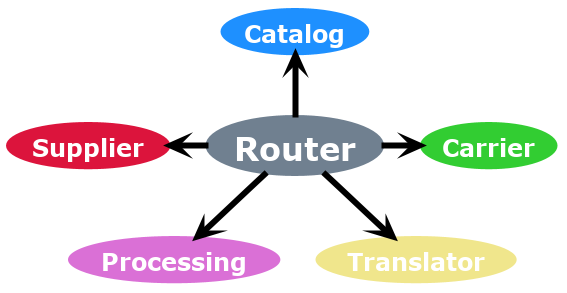

The diagram above was rendered by PlantUML. Its source (embedded in the PNG):
@startuml servicesPrinciplesStars

hide stereotype

skinparam usecase {

    BackgroundColor<< Router >> SlateGrey
    BorderColor<< Router >> SlateGrey
    FontSize<< Router >>  32

    BackgroundColor<< Supplier >> Crimson
    BorderColor<< Supplier >> Crimson

    BackgroundColor<< Carrier >> LimeGreen
    BorderColor<< Carrier >> LimeGreen

    BackgroundColor<< Translator >> Khaki
    BorderColor<< Translator >> Khaki

    BackgroundColor<< Processing >> Orchid
    BorderColor<< Processing >> Orchid

    BackgroundColor<< Catalog >> DodgerBlue
    BorderColor<< Catalog >> DodgerBlue

    FontColor White
    FontName Verdana
    FontStyle Bold
    FontSize 24

    shadowing false

    ArrowColor Black
    ArrowThickness 6

}

(Router) <<Router>> as router
(Catalog) <<Catalog>> as catalog
(Supplier) <<Supplier>> as supplier
(Carrier) <<Carrier>> as carrier
(Processing) <<Processing>> as processing
(Translator) <<Translator>> as Translator

router -up-> catalog
router -left-> supplier
router -right-> carrier
router --> processing
router --> Translator



@enduml